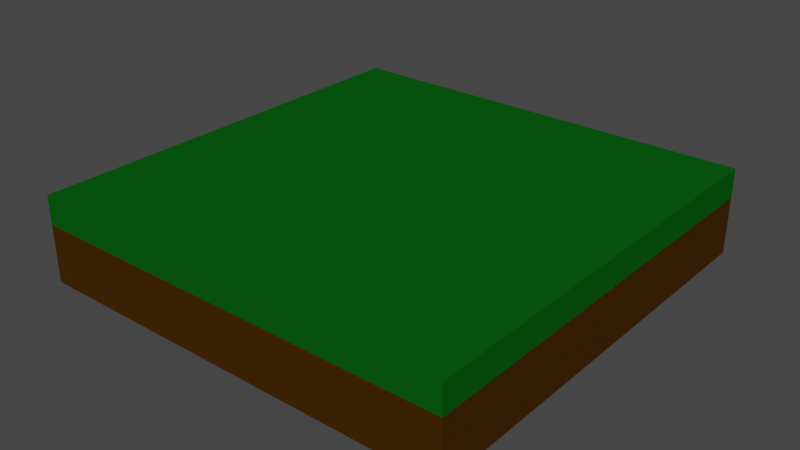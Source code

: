 # Source: grass.blend  (saved by Blender 2.90.8; exported with 4.5.12 LTS)
import bpy
from mathutils import Matrix  # noqa: F401  (used for matrix-valued properties, if any)

bpy.ops.wm.read_factory_settings(use_empty=True)
scene = bpy.context.scene
scene.name = 'Scene'

# ---- collections
col_collection = bpy.data.collections.new('Collection'); scene.collection.children.link(col_collection)

# ---- materials (node trees are filled in below, after node groups)
mat_36_green = bpy.data.materials.new('36 GREEN')
mat_36_green.use_transparent_shadow = False
mat_36_green.roughness = 0.5528
mat_36_green.specular_intensity = 1.0
mat_36_green.metallic = 1.0
mat_9_brown_darkest = bpy.data.materials.new('9 BROWN-DARKEST')
mat_9_brown_darkest.use_transparent_shadow = False
mat_9_brown_darkest.roughness = 0.5528
mat_9_brown_darkest.specular_intensity = 1.0
mat_9_brown_darkest.metallic = 1.0

# ---- material node trees
mat_36_green.use_nodes = True; mat_36_green.node_tree.nodes.clear()
_N = mat_36_green.node_tree.nodes; _L = mat_36_green.node_tree.links
n0 = _N.new('ShaderNodeBsdfPrincipled'); n0.name = 'Principled BSDF'; n0.location = (10, 300)
n0.distribution = 'GGX'
n0.subsurface_method = 'BURLEY'
n0.inputs[0].default_value = (0.002625, 0.1025, 0.006247, 1.0)
n0.inputs[3].default_value = 1.45
n0.inputs[13].default_value = 0.0
n0.inputs[20].default_value = 0.0
n0.inputs[27].default_value = (0.0, 0.0, 0.0, 1.0)
n0.inputs[28].default_value = 1.0
n1 = _N.new('ShaderNodeOutputMaterial'); n1.name = 'Material Output'; n1.location = (300, 300)
n2 = _N.new('ShaderNodeNormalMap'); n2.name = 'Normal Map'; n2.location = (-300, -300)
n2.label = 'Normal/Map'
_L.new(n0.outputs[0], n1.inputs[0])
_L.new(n2.outputs[0], n0.inputs[5])
n1.is_active_output = True
mat_9_brown_darkest.use_nodes = True; mat_9_brown_darkest.node_tree.nodes.clear()
_N = mat_9_brown_darkest.node_tree.nodes; _L = mat_9_brown_darkest.node_tree.links
n0 = _N.new('ShaderNodeBsdfPrincipled'); n0.name = 'Principled BSDF'; n0.location = (10, 300)
n0.distribution = 'GGX'
n0.subsurface_method = 'BURLEY'
n0.inputs[0].default_value = (0.0578, 0.02321, 0.001857, 1.0)
n0.inputs[3].default_value = 1.45
n0.inputs[13].default_value = 0.0
n0.inputs[27].default_value = (0.0, 0.0, 0.0, 1.0)
n0.inputs[28].default_value = 1.0
n1 = _N.new('ShaderNodeOutputMaterial'); n1.name = 'Material Output'; n1.location = (300, 300)
n2 = _N.new('ShaderNodeNormalMap'); n2.name = 'Normal Map'; n2.location = (-300, -300)
n2.label = 'Normal/Map'
_L.new(n0.outputs[0], n1.inputs[0])
_L.new(n2.outputs[0], n0.inputs[5])
n1.is_active_output = True

# ---- world
world_world = bpy.data.worlds.new('World'); scene.world = world_world
world_world.use_nodes = True; world_world.node_tree.nodes.clear()
_N = world_world.node_tree.nodes; _L = world_world.node_tree.links
n0 = _N.new('ShaderNodeOutputWorld'); n0.name = 'World Output'; n0.location = (300, 300)
n1 = _N.new('ShaderNodeBackground'); n1.name = 'Background'; n1.location = (10, 300)
n1.inputs[0].default_value = (0.05088, 0.05088, 0.05088, 1.0)
_L.new(n1.outputs[0], n0.inputs[0])
n0.is_active_output = True
world_world.color = (0.05088, 0.05088, 0.05088)
world_world.use_sun_shadow = False
world_world.sun_shadow_jitter_overblur = 0.0

# ---- meshes
me_tile_plain = bpy.data.meshes.new('tile-plain')
me_tile_plain.from_pydata([(-1500.0, 0.000149, -1500.0), (-1500.0, -0.000149, 1500.0), (1500.0, 0.000149, -1500.0), (1500.0, -0.000149, 1500.0), (-1500.0, -200.0, -1500.0), (-1500.0, -200.0, 1500.0), (1500.0, -200.0, -1500.0), (1500.0, -200.0, 1500.0), (-1500.0, -600.0, 1500.0), (1500.0, -600.0, -1500.0), (1500.0, -600.0, 1500.0), (-1500.0, -600.0, -1500.0)], [], [(2, 0, 1, 3), (3, 1, 5, 7), (0, 2, 6, 4), (2, 3, 7, 6), (1, 0, 4, 5), (5, 4, 11, 8), (6, 9, 11, 4), (7, 5, 8, 10), (6, 7, 10, 9)])
me_tile_plain.polygons.foreach_set('use_smooth', [True] * 9)
me_tile_plain.polygons.foreach_set('material_index', [0, 0, 0, 0, 0, 1, 1, 1, 1])
_k = set([(0, 1), (0, 2), (0, 4), (1, 3), (1, 5), (2, 3), (2, 6), (3, 7), (4, 11), (5, 8), (6, 9), (7, 10)])
me_tile_plain.attributes.new('sharp_edge', 'BOOLEAN', 'EDGE').data.foreach_set('value', [ (min(e.vertices), max(e.vertices)) in _k for e in me_tile_plain.edges])
_uv = me_tile_plain.uv_layers.new(name='UVMap')
_uv.uv.foreach_set('vector', [0.04457, 0.688, 0.04457, 0.04457, 0.688, 0.04457, 0.688, 0.688, 0.688, 0.688, 0.688, 0.04457, 0.7309, 0.04457, 0.7309, 0.688, 0.04457, 0.04457, 0.04457, 0.688, 0.001669, 0.688, 0.001669, 0.04457, 0.04457, 0.688, 0.688, 0.688, 0.688, 0.7309, 0.04457, 0.7309, 0.688, 0.04457, 0.04457, 0.04457, 0.04457, 0.001669, 0.688, 0.001669, 0.9092, 0.001669, 0.9092, 0.6451, 0.8234, 0.6451, 0.8234, 0.001669, 0.8201, 0.6451, 0.7343, 0.6451, 0.7343, 0.001669, 0.8201, 0.001669, 0.9125, 0.6451, 0.9125, 0.001669, 0.9983, 0.001669, 0.9983, 0.6451, 0.6451, 0.8201, 0.001669, 0.8201, 0.001669, 0.7343, 0.6451, 0.7343])
me_tile_plain.materials.append(mat_36_green)
me_tile_plain.materials.append(mat_9_brown_darkest)
me_tile_plain.use_remesh_fix_poles = True
me_tile_plain.use_remesh_preserve_attributes = False
me_tile_plain.use_mirror_vertex_groups = False
me_tile_plain.update()
me_tile_plain.normals_split_custom_set([tuple(v) for v in zip(*[iter([3.638e-15, 1.0, 9.934e-08, 3.638e-15, 1.0, 9.934e-08, 3.638e-15, 1.0, 9.934e-08, 3.638e-15, 1.0, 9.934e-08, 1.042e-07, -3.052e-07, 1.0, 1.042e-07, -3.052e-07, 1.0, 7.813e-08, -1.526e-07, 1.0, 7.813e-08, -1.526e-07, 1.0, -1.042e-07, 3.052e-07, -1.0, -1.042e-07, 3.052e-07, -1.0, -7.813e-08, 1.809e-14, -1.0, -7.813e-08, -2.171e-13, -1.0, 1.0, 0.0, -1.628e-07, 1.0, 0.0, -1.628e-07, 1.0, -4.167e-07, -2.136e-07, 1.0, -4.167e-07, -2.136e-07, -1.0, 0.0, 1.628e-07, -1.0, 0.0, 1.628e-07, -1.0, 2.083e-07, 1.933e-07, -1.0, 2.083e-07, 1.933e-07, -1.0, 2.083e-07, 1.933e-07, -1.0, 2.083e-07, 1.933e-07, -1.0, 4.167e-07, 2.238e-07, -1.0, 4.167e-07, 2.238e-07, -7.813e-08, 1.809e-14, -1.0, -5.208e-08, -3.052e-07, -1.0, -5.208e-08, -3.052e-07, -1.0, -7.813e-08, -2.171e-13, -1.0, 7.813e-08, -1.526e-07, 1.0, 7.813e-08, -1.526e-07, 1.0, 5.208e-08, 0.0, 1.0, 5.208e-08, 0.0, 1.0, 1.0, -4.167e-07, -2.136e-07, 1.0, -4.167e-07, -2.136e-07, 1.0, -8.333e-07, -2.645e-07, 1.0, -8.333e-07, -2.645e-07])] * 3)])

# ---- objects
ob_tile_plain = bpy.data.objects.new('tile-plain', me_tile_plain)

# ---- transforms, parenting, visibility, modifiers, constraints
ob_tile_plain.location = (0.0, 0.0, 0.0)
ob_tile_plain.rotation_euler = (1.571, -0.0, 0.0)
ob_tile_plain.scale = (0.01, 0.01, 0.01)
ob_tile_plain.color = (0.8, 0.8, 0.8, 1.0)
ob_tile_plain.lineart.crease_threshold = 0.0

# ---- collection membership
col_collection.objects.link(ob_tile_plain)

# ---- scene / render settings (as saved in the file)
scene.frame_start = 1; scene.frame_end = 250; scene.frame_set(1)
scene.render.engine = 'BLENDER_EEVEE_NEXT'
scene.render.fps = 30
scene.cycles.use_denoising = False
scene.cycles.samples = 128
scene.cycles.sampling_pattern = 'TABULATED_SOBOL'
scene.cycles.use_adaptive_sampling = False
scene.cycles.use_light_tree = False
scene.view_settings.view_transform = 'Filmic'
bpy.context.view_layer.update()

# ---- added for rendering (the .blend has no active camera and no usable light): camera, sun
cam_auto = bpy.data.cameras.new('AutoCamera')
cam_auto.lens = 50.0
cam_auto.sensor_width = 36.0
cam_auto.clip_end = 1000.0
ob_auto_camera = bpy.data.objects.new('AutoCamera', cam_auto)
scene.collection.objects.link(ob_auto_camera)
ob_auto_camera.location = (39.6446, -47.5735, 28.7157)
ob_auto_camera.rotation_euler = (1.09748, -7.21219e-08, 0.694738)
scene.camera = ob_auto_camera
light_auto_sun = bpy.data.lights.new('AutoSun', 'SUN')
light_auto_sun.energy = 3.0
light_auto_sun.angle = 0.0523599
ob_auto_sun = bpy.data.objects.new('AutoSun', light_auto_sun)
scene.collection.objects.link(ob_auto_sun)
ob_auto_sun.rotation_euler = (0.872665, 0.174533, 0.523599)
bpy.context.view_layer.update()

